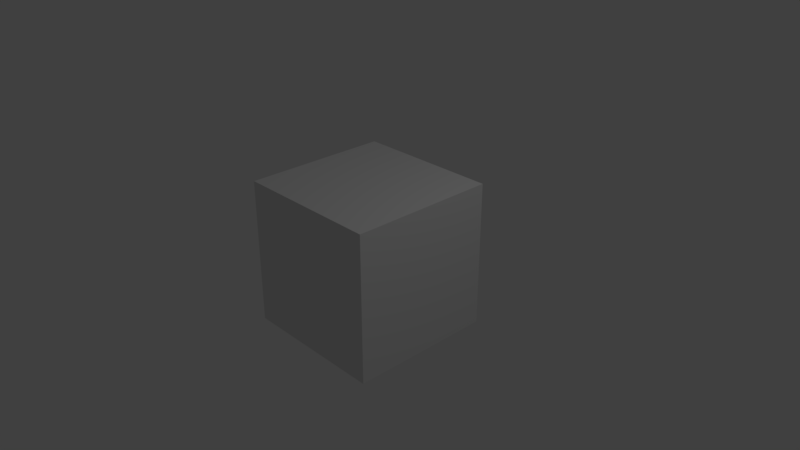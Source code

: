 # Source: master.blend  (saved by Blender 2.78.0; exported with 4.5.12 LTS)
import bpy
from mathutils import Matrix  # noqa: F401  (used for matrix-valued properties, if any)

bpy.ops.wm.read_factory_settings(use_empty=True)
scene = bpy.context.scene
scene.name = 'Scene'

# ---- collections
col_collection_1 = bpy.data.collections.new('Collection 1'); scene.collection.children.link(col_collection_1)

# ---- materials (node trees are filled in below, after node groups)
mat_material = bpy.data.materials.new('Material')
mat_material.alpha_threshold = 0.0
mat_material.roughness = 0.5
mat_material.line_color = (0.0, 0.0, 0.0, 1.0)

# ---- material node trees

# ---- world
world_world = bpy.data.worlds.new('World'); scene.world = world_world
world_world.color = (0.05088, 0.05088, 0.05088)
world_world.use_sun_shadow = False
world_world.sun_shadow_jitter_overblur = 0.0
world_world.cycles.sampling_method = 'MANUAL'

# ---- cameras
cam_camera = bpy.data.cameras.new('Camera')
cam_camera.clip_end = 100.0
cam_camera.lens = 35.0
cam_camera.sensor_width = 32.0
cam_camera.sensor_height = 18.0
cam_camera.ortho_scale = 7.314
cam_camera.dof.focus_distance = 0.0
cam_camera.dof.aperture_fstop = 128.0

# ---- lights
light_lamp = bpy.data.lights.new('Lamp', 'POINT')
light_lamp.transmission_factor = 0.0
light_lamp.cutoff_distance = 30.0
light_lamp.energy = 100.0
light_lamp.shadow_buffer_clip_start = 1.001
light_lamp.shadow_soft_size = 0.1
light_lamp.shadow_maximum_resolution = 0.006
light_lamp.use_absolute_resolution = True

# ---- meshes
me_cube = bpy.data.meshes.new('Cube')
me_cube.from_pydata([(1.0, 1.0, -1.0), (1.0, -1.0, -1.0), (-1.0, -1.0, -1.0), (-1.0, 1.0, -1.0), (1.0, 1.0, 1.0), (1.0, -1.0, 1.0), (-1.0, -1.0, 1.0), (-1.0, 1.0, 1.0)], [], [(0, 1, 2, 3), (4, 7, 6, 5), (0, 4, 5, 1), (1, 5, 6, 2), (2, 6, 7, 3), (4, 0, 3, 7)])
me_cube.materials.append(mat_material)
me_cube.use_remesh_preserve_volume = False
me_cube.use_remesh_preserve_attributes = False
me_cube.use_mirror_vertex_groups = False
me_cube.update()

# ---- objects
ob_cube = bpy.data.objects.new('Cube', me_cube)
ob_lamp = bpy.data.objects.new('Lamp', light_lamp)
ob_camera = bpy.data.objects.new('Camera', cam_camera)

# ---- transforms, parenting, visibility, modifiers, constraints
ob_cube.location = (0.0, 0.0, 0.0)
ob_cube.lock_rotations_4d = False
ob_cube.empty_display_type = 'ARROWS'
ob_cube.lineart.crease_threshold = 0.0
ob_lamp.location = (4.076, 1.005, 5.904)
ob_lamp.rotation_euler = (0.6503, 0.05522, 1.866)
ob_lamp.lock_rotations_4d = False
ob_lamp.empty_display_type = 'ARROWS'
ob_lamp.color = (0.0, 0.0, 0.0, 0.0)
ob_lamp.lineart.crease_threshold = 0.0
ob_camera.location = (7.481, -6.508, 5.344)
ob_camera.rotation_euler = (1.109, 0.0, 0.8149)
ob_camera.lock_rotations_4d = False
ob_camera.empty_display_type = 'ARROWS'
ob_camera.color = (0.0, 0.0, 0.0, 0.0)
ob_camera.display_type = 'WIRE'
ob_camera.lineart.crease_threshold = 0.0

# ---- collection membership
col_collection_1.objects.link(ob_cube)
col_collection_1.objects.link(ob_lamp)
col_collection_1.objects.link(ob_camera)

# ---- scene / render settings (as saved in the file)
scene.camera = ob_camera
scene.frame_start = 1; scene.frame_end = 250; scene.frame_set(1)
scene.render.engine = 'BLENDER_EEVEE_NEXT'
scene.render.resolution_percentage = 50
scene.render.dither_intensity = 0.0
scene.cycles.use_denoising = False
scene.cycles.samples = 128
scene.cycles.sampling_pattern = 'TABULATED_SOBOL'
scene.cycles.light_sampling_threshold = 0.0
scene.cycles.use_adaptive_sampling = False
scene.cycles.use_light_tree = False
scene.cycles.blur_glossy = 0.0
scene.cycles.sample_clamp_indirect = 0.0
scene.view_settings.view_transform = 'Standard'
bpy.context.view_layer.update()
